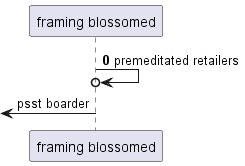

The diagram above was rendered by PlantUML. Its source (embedded in the PNG):
@startuml
participant "framing blossomed" as 0
autonumber 0 6
0 ->o 0: premeditated retailers
autonumber stop
 [<- 0: psst boarder
autonumber resume
@enduml